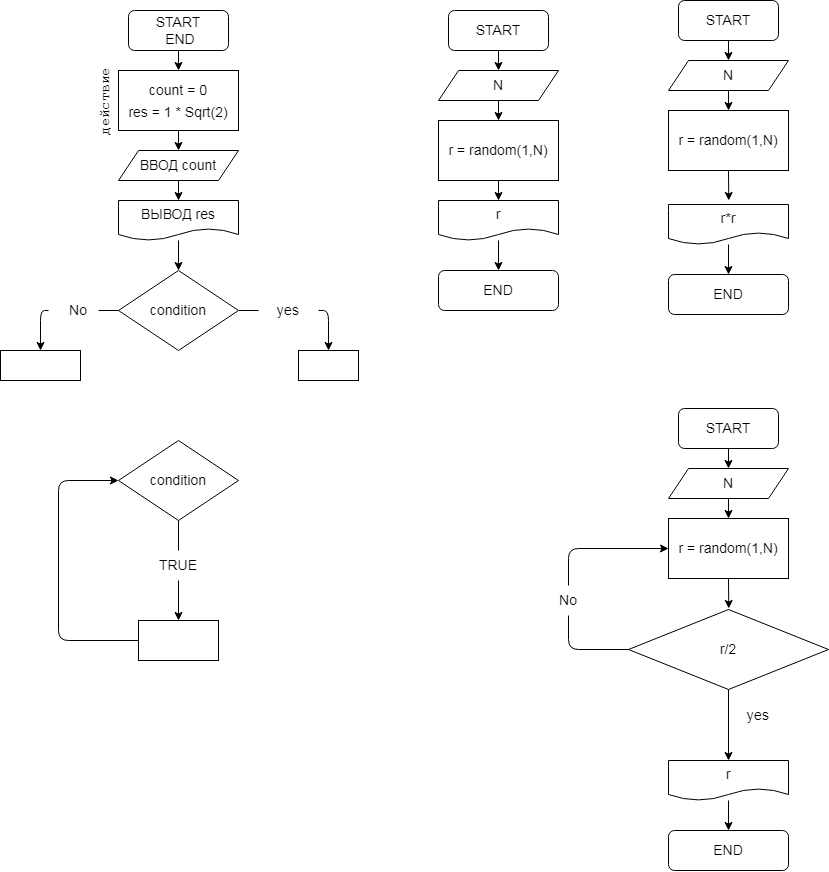

The diagram above was exported from draw.io. Its source (the exported page's mxGraphModel, read from the mxfile embedded in the PNG):
<mxGraphModel dx="2594" dy="602" grid="1" gridSize="10" guides="1" tooltips="1" connect="1" arrows="1" fold="1" page="1" pageScale="1" pageWidth="827" pageHeight="1169" math="0" shadow="0">
  <root>
    <mxCell id="0" />
    <mxCell id="1" parent="0" />
    <mxCell id="4" value="" style="edgeStyle=none;html=1;fontSize=18;entryX=0.5;entryY=0;entryDx=0;entryDy=0;" parent="1" source="2" target="5" edge="1">
      <mxGeometry relative="1" as="geometry">
        <mxPoint x="120" y="120" as="targetPoint" />
      </mxGeometry>
    </mxCell>
    <mxCell id="2" value="&lt;font&gt;&lt;font style=&quot;font-size: 14px&quot;&gt;START&lt;br&gt;&amp;nbsp;END&lt;/font&gt;&lt;br&gt;&lt;/font&gt;" style="rounded=1;whiteSpace=wrap;html=1;" parent="1" vertex="1">
      <mxGeometry x="70" y="10" width="100" height="40" as="geometry" />
    </mxCell>
    <mxCell id="8" style="edgeStyle=none;html=1;exitX=0.5;exitY=1;exitDx=0;exitDy=0;entryX=0.5;entryY=0;entryDx=0;entryDy=0;fontSize=14;" parent="1" source="5" target="7" edge="1">
      <mxGeometry relative="1" as="geometry" />
    </mxCell>
    <mxCell id="5" value="&lt;font style=&quot;font-size: 14px&quot;&gt;count = 0&lt;br&gt;res = 1 * Sqrt(2)&lt;/font&gt;" style="rounded=0;whiteSpace=wrap;html=1;fontSize=18;" parent="1" vertex="1">
      <mxGeometry x="60" y="70" width="120" height="60" as="geometry" />
    </mxCell>
    <mxCell id="9" style="edgeStyle=none;html=1;exitX=0.5;exitY=1;exitDx=0;exitDy=0;fontSize=14;" parent="1" source="7" target="10" edge="1">
      <mxGeometry relative="1" as="geometry">
        <mxPoint x="120" y="200" as="targetPoint" />
      </mxGeometry>
    </mxCell>
    <mxCell id="7" value="ВВОД count" style="shape=parallelogram;perimeter=parallelogramPerimeter;whiteSpace=wrap;html=1;fixedSize=1;fontSize=14;" parent="1" vertex="1">
      <mxGeometry x="60" y="150" width="120" height="30" as="geometry" />
    </mxCell>
    <mxCell id="11" style="edgeStyle=none;html=1;fontSize=14;" parent="1" source="10" edge="1">
      <mxGeometry relative="1" as="geometry">
        <mxPoint x="120" y="270" as="targetPoint" />
      </mxGeometry>
    </mxCell>
    <mxCell id="10" value="ВЫВОД res" style="shape=document;whiteSpace=wrap;html=1;boundedLbl=1;fontSize=14;" parent="1" vertex="1">
      <mxGeometry x="60" y="200" width="120" height="40" as="geometry" />
    </mxCell>
    <mxCell id="16" style="edgeStyle=none;html=1;exitX=1;exitY=0.5;exitDx=0;exitDy=0;entryX=0.5;entryY=0;entryDx=0;entryDy=0;fontSize=14;startArrow=none;" parent="1" source="17" target="15" edge="1">
      <mxGeometry relative="1" as="geometry">
        <Array as="points">
          <mxPoint x="270" y="310" />
        </Array>
      </mxGeometry>
    </mxCell>
    <mxCell id="23" style="edgeStyle=none;html=1;exitX=0;exitY=0.5;exitDx=0;exitDy=0;entryX=0.5;entryY=0;entryDx=0;entryDy=0;fontSize=14;startArrow=none;" parent="1" source="21" target="20" edge="1">
      <mxGeometry relative="1" as="geometry">
        <Array as="points">
          <mxPoint x="-18" y="310" />
        </Array>
      </mxGeometry>
    </mxCell>
    <mxCell id="12" value="condition" style="rhombus;whiteSpace=wrap;html=1;fontSize=14;" parent="1" vertex="1">
      <mxGeometry x="60" y="270" width="120" height="80" as="geometry" />
    </mxCell>
    <mxCell id="13" value="&lt;pre&gt;действие&lt;/pre&gt;" style="text;html=1;strokeColor=none;fillColor=none;align=center;verticalAlign=middle;whiteSpace=wrap;rounded=0;fontSize=14;rotation=-90;" parent="1" vertex="1">
      <mxGeometry x="17" y="86" width="60" height="30" as="geometry" />
    </mxCell>
    <mxCell id="25" style="edgeStyle=none;html=1;fontSize=14;startArrow=none;" parent="1" source="27" edge="1">
      <mxGeometry relative="1" as="geometry">
        <mxPoint x="120" y="620" as="targetPoint" />
      </mxGeometry>
    </mxCell>
    <mxCell id="14" value="condition" style="rhombus;whiteSpace=wrap;html=1;fontSize=14;" parent="1" vertex="1">
      <mxGeometry x="60" y="440" width="120" height="80" as="geometry" />
    </mxCell>
    <mxCell id="15" value="" style="rounded=0;whiteSpace=wrap;html=1;fontSize=14;" parent="1" vertex="1">
      <mxGeometry x="240" y="350" width="60" height="30" as="geometry" />
    </mxCell>
    <mxCell id="17" value="yes" style="text;html=1;strokeColor=none;fillColor=none;align=center;verticalAlign=middle;whiteSpace=wrap;rounded=0;fontSize=14;" parent="1" vertex="1">
      <mxGeometry x="200" y="295" width="60" height="30" as="geometry" />
    </mxCell>
    <mxCell id="18" value="" style="edgeStyle=none;html=1;exitX=1;exitY=0.5;exitDx=0;exitDy=0;fontSize=14;endArrow=none;" parent="1" source="12" target="17" edge="1">
      <mxGeometry relative="1" as="geometry">
        <mxPoint x="200" y="310" as="sourcePoint" />
        <mxPoint x="270" y="350" as="targetPoint" />
        <Array as="points" />
      </mxGeometry>
    </mxCell>
    <mxCell id="20" value="" style="rounded=0;whiteSpace=wrap;html=1;fontSize=14;" parent="1" vertex="1">
      <mxGeometry x="-58" y="350" width="80" height="30" as="geometry" />
    </mxCell>
    <mxCell id="22" value="" style="edgeStyle=none;html=1;exitX=0;exitY=0.5;exitDx=0;exitDy=0;fontSize=14;endArrow=none;" parent="1" source="12" target="21" edge="1">
      <mxGeometry relative="1" as="geometry">
        <mxPoint y="350" as="targetPoint" />
        <mxPoint x="60" y="310" as="sourcePoint" />
        <Array as="points" />
      </mxGeometry>
    </mxCell>
    <mxCell id="21" value="No" style="text;html=1;strokeColor=none;fillColor=none;align=center;verticalAlign=middle;whiteSpace=wrap;rounded=0;fontSize=14;" parent="1" vertex="1">
      <mxGeometry x="-10" y="295" width="60" height="30" as="geometry" />
    </mxCell>
    <mxCell id="24" value="" style="edgeStyle=none;html=1;exitX=0;exitY=0.5;exitDx=0;exitDy=0;fontSize=14;endArrow=none;" parent="1" source="12" edge="1">
      <mxGeometry relative="1" as="geometry">
        <mxPoint x="60" y="310" as="sourcePoint" />
        <mxPoint x="40" y="310" as="targetPoint" />
        <Array as="points" />
      </mxGeometry>
    </mxCell>
    <mxCell id="27" value="TRUE" style="text;html=1;strokeColor=none;fillColor=none;align=center;verticalAlign=middle;whiteSpace=wrap;rounded=0;fontSize=14;" parent="1" vertex="1">
      <mxGeometry x="90" y="550" width="60" height="30" as="geometry" />
    </mxCell>
    <mxCell id="28" value="" style="edgeStyle=none;html=1;fontSize=14;endArrow=none;" parent="1" source="14" target="27" edge="1">
      <mxGeometry relative="1" as="geometry">
        <mxPoint x="120" y="620" as="targetPoint" />
        <mxPoint x="120" y="520" as="sourcePoint" />
      </mxGeometry>
    </mxCell>
    <mxCell id="30" style="edgeStyle=none;html=1;exitX=0;exitY=0.5;exitDx=0;exitDy=0;entryX=0;entryY=0.5;entryDx=0;entryDy=0;fontSize=14;" parent="1" source="29" target="14" edge="1">
      <mxGeometry relative="1" as="geometry">
        <Array as="points">
          <mxPoint y="640" />
          <mxPoint y="480" />
        </Array>
      </mxGeometry>
    </mxCell>
    <mxCell id="29" value="" style="rounded=0;whiteSpace=wrap;html=1;fontSize=14;" parent="1" vertex="1">
      <mxGeometry x="80" y="620" width="80" height="40" as="geometry" />
    </mxCell>
    <mxCell id="31" value="" style="edgeStyle=none;html=1;fontSize=18;entryX=0.5;entryY=0;entryDx=0;entryDy=0;" parent="1" source="32" edge="1">
      <mxGeometry relative="1" as="geometry">
        <mxPoint x="440" y="70" as="targetPoint" />
      </mxGeometry>
    </mxCell>
    <mxCell id="32" value="&lt;font&gt;&lt;font style=&quot;font-size: 14px&quot;&gt;START&lt;/font&gt;&lt;br&gt;&lt;/font&gt;" style="rounded=1;whiteSpace=wrap;html=1;" parent="1" vertex="1">
      <mxGeometry x="390" y="10" width="100" height="40" as="geometry" />
    </mxCell>
    <mxCell id="39" style="edgeStyle=none;html=1;exitX=0.5;exitY=1;exitDx=0;exitDy=0;" edge="1" parent="1" source="36">
      <mxGeometry relative="1" as="geometry">
        <mxPoint x="440" y="120" as="targetPoint" />
      </mxGeometry>
    </mxCell>
    <mxCell id="36" value="N" style="shape=parallelogram;perimeter=parallelogramPerimeter;whiteSpace=wrap;html=1;fixedSize=1;fontSize=14;" parent="1" vertex="1">
      <mxGeometry x="380" y="70" width="120" height="30" as="geometry" />
    </mxCell>
    <mxCell id="37" style="edgeStyle=none;html=1;fontSize=14;" parent="1" source="38" edge="1">
      <mxGeometry relative="1" as="geometry">
        <mxPoint x="440" y="270" as="targetPoint" />
      </mxGeometry>
    </mxCell>
    <mxCell id="38" value="r" style="shape=document;whiteSpace=wrap;html=1;boundedLbl=1;fontSize=14;" parent="1" vertex="1">
      <mxGeometry x="380" y="200" width="120" height="40" as="geometry" />
    </mxCell>
    <mxCell id="41" style="edgeStyle=none;html=1;exitX=0.5;exitY=1;exitDx=0;exitDy=0;entryX=0.5;entryY=0;entryDx=0;entryDy=0;fontSize=14;" edge="1" parent="1" source="40" target="38">
      <mxGeometry relative="1" as="geometry" />
    </mxCell>
    <mxCell id="40" value="&lt;font style=&quot;font-size: 14px&quot;&gt;r = random(1,N)&lt;/font&gt;" style="rounded=0;whiteSpace=wrap;html=1;" vertex="1" parent="1">
      <mxGeometry x="380" y="120" width="120" height="60" as="geometry" />
    </mxCell>
    <mxCell id="42" value="END" style="rounded=1;whiteSpace=wrap;html=1;fontSize=14;" vertex="1" parent="1">
      <mxGeometry x="380" y="270" width="120" height="40" as="geometry" />
    </mxCell>
    <mxCell id="43" value="" style="edgeStyle=none;html=1;fontSize=18;entryX=0.5;entryY=0;entryDx=0;entryDy=0;" edge="1" parent="1" source="44">
      <mxGeometry relative="1" as="geometry">
        <mxPoint x="670" y="60" as="targetPoint" />
      </mxGeometry>
    </mxCell>
    <mxCell id="44" value="&lt;font&gt;&lt;font style=&quot;font-size: 14px&quot;&gt;START&lt;/font&gt;&lt;br&gt;&lt;/font&gt;" style="rounded=1;whiteSpace=wrap;html=1;" vertex="1" parent="1">
      <mxGeometry x="620" width="100" height="40" as="geometry" />
    </mxCell>
    <mxCell id="45" style="edgeStyle=none;html=1;exitX=0.5;exitY=1;exitDx=0;exitDy=0;" edge="1" parent="1" source="46">
      <mxGeometry relative="1" as="geometry">
        <mxPoint x="670" y="110" as="targetPoint" />
      </mxGeometry>
    </mxCell>
    <mxCell id="46" value="N" style="shape=parallelogram;perimeter=parallelogramPerimeter;whiteSpace=wrap;html=1;fixedSize=1;fontSize=14;" vertex="1" parent="1">
      <mxGeometry x="610" y="60" width="120" height="30" as="geometry" />
    </mxCell>
    <mxCell id="47" style="edgeStyle=none;html=1;fontSize=14;" edge="1" parent="1" source="48">
      <mxGeometry relative="1" as="geometry">
        <mxPoint x="670" y="274" as="targetPoint" />
      </mxGeometry>
    </mxCell>
    <mxCell id="48" value="r*r" style="shape=document;whiteSpace=wrap;html=1;boundedLbl=1;fontSize=14;" vertex="1" parent="1">
      <mxGeometry x="610" y="204" width="120" height="40" as="geometry" />
    </mxCell>
    <mxCell id="52" style="edgeStyle=none;html=1;exitX=0.5;exitY=1;exitDx=0;exitDy=0;fontSize=14;" edge="1" parent="1" source="50">
      <mxGeometry relative="1" as="geometry">
        <mxPoint x="670.2857142857144" y="200" as="targetPoint" />
      </mxGeometry>
    </mxCell>
    <mxCell id="50" value="&lt;font style=&quot;font-size: 14px&quot;&gt;r = random(1,N)&lt;/font&gt;" style="rounded=0;whiteSpace=wrap;html=1;" vertex="1" parent="1">
      <mxGeometry x="610" y="110" width="120" height="60" as="geometry" />
    </mxCell>
    <mxCell id="51" value="END" style="rounded=1;whiteSpace=wrap;html=1;fontSize=14;" vertex="1" parent="1">
      <mxGeometry x="610" y="274" width="120" height="40" as="geometry" />
    </mxCell>
    <mxCell id="62" value="" style="edgeStyle=none;html=1;fontSize=18;entryX=0.5;entryY=0;entryDx=0;entryDy=0;" edge="1" parent="1" source="63">
      <mxGeometry relative="1" as="geometry">
        <mxPoint x="670" y="468" as="targetPoint" />
      </mxGeometry>
    </mxCell>
    <mxCell id="63" value="&lt;font&gt;&lt;font style=&quot;font-size: 14px&quot;&gt;START&lt;/font&gt;&lt;br&gt;&lt;/font&gt;" style="rounded=1;whiteSpace=wrap;html=1;" vertex="1" parent="1">
      <mxGeometry x="620" y="408" width="100" height="40" as="geometry" />
    </mxCell>
    <mxCell id="64" style="edgeStyle=none;html=1;exitX=0.5;exitY=1;exitDx=0;exitDy=0;" edge="1" parent="1" source="65">
      <mxGeometry relative="1" as="geometry">
        <mxPoint x="670" y="518" as="targetPoint" />
      </mxGeometry>
    </mxCell>
    <mxCell id="65" value="N" style="shape=parallelogram;perimeter=parallelogramPerimeter;whiteSpace=wrap;html=1;fixedSize=1;fontSize=14;" vertex="1" parent="1">
      <mxGeometry x="610" y="468" width="120" height="30" as="geometry" />
    </mxCell>
    <mxCell id="66" style="edgeStyle=none;html=1;fontSize=14;" edge="1" parent="1" source="67">
      <mxGeometry relative="1" as="geometry">
        <mxPoint x="670" y="830" as="targetPoint" />
      </mxGeometry>
    </mxCell>
    <mxCell id="67" value="r" style="shape=document;whiteSpace=wrap;html=1;boundedLbl=1;fontSize=14;" vertex="1" parent="1">
      <mxGeometry x="610" y="760" width="120" height="40" as="geometry" />
    </mxCell>
    <mxCell id="68" style="edgeStyle=none;html=1;exitX=0.5;exitY=1;exitDx=0;exitDy=0;fontSize=14;" edge="1" parent="1" source="69">
      <mxGeometry relative="1" as="geometry">
        <mxPoint x="670.2857142857144" y="608" as="targetPoint" />
      </mxGeometry>
    </mxCell>
    <mxCell id="69" value="&lt;font style=&quot;font-size: 14px&quot;&gt;r = random(1,N)&lt;/font&gt;" style="rounded=0;whiteSpace=wrap;html=1;" vertex="1" parent="1">
      <mxGeometry x="610" y="518" width="120" height="60" as="geometry" />
    </mxCell>
    <mxCell id="70" value="END" style="rounded=1;whiteSpace=wrap;html=1;fontSize=14;" vertex="1" parent="1">
      <mxGeometry x="610" y="830" width="120" height="40" as="geometry" />
    </mxCell>
    <mxCell id="72" style="edgeStyle=none;html=1;exitX=0.5;exitY=1;exitDx=0;exitDy=0;fontSize=14;" edge="1" parent="1" source="71">
      <mxGeometry relative="1" as="geometry">
        <mxPoint x="670" y="760" as="targetPoint" />
      </mxGeometry>
    </mxCell>
    <mxCell id="74" style="edgeStyle=none;html=1;exitX=0.5;exitY=0;exitDx=0;exitDy=0;entryX=0;entryY=0.5;entryDx=0;entryDy=0;fontSize=14;startArrow=none;" edge="1" parent="1" source="75" target="69">
      <mxGeometry relative="1" as="geometry">
        <Array as="points">
          <mxPoint x="510" y="548" />
        </Array>
      </mxGeometry>
    </mxCell>
    <mxCell id="71" value="r/2" style="rhombus;whiteSpace=wrap;html=1;fontSize=14;" vertex="1" parent="1">
      <mxGeometry x="570" y="609" width="200" height="80" as="geometry" />
    </mxCell>
    <mxCell id="73" value="yes" style="text;html=1;strokeColor=none;fillColor=none;align=center;verticalAlign=middle;whiteSpace=wrap;rounded=0;fontSize=14;" vertex="1" parent="1">
      <mxGeometry x="670" y="700" width="60" height="30" as="geometry" />
    </mxCell>
    <mxCell id="75" value="No" style="text;html=1;strokeColor=none;fillColor=none;align=center;verticalAlign=middle;whiteSpace=wrap;rounded=0;fontSize=14;" vertex="1" parent="1">
      <mxGeometry x="480" y="585" width="60" height="30" as="geometry" />
    </mxCell>
    <mxCell id="76" value="" style="edgeStyle=none;html=1;exitX=0;exitY=0.5;exitDx=0;exitDy=0;fontSize=14;endArrow=none;" edge="1" parent="1" source="71" target="75">
      <mxGeometry relative="1" as="geometry">
        <mxPoint x="569.9999999999998" y="649" as="sourcePoint" />
        <mxPoint x="609.9999999999998" y="548.0000000000001" as="targetPoint" />
        <Array as="points">
          <mxPoint x="510" y="649" />
        </Array>
      </mxGeometry>
    </mxCell>
  </root>
</mxGraphModel>